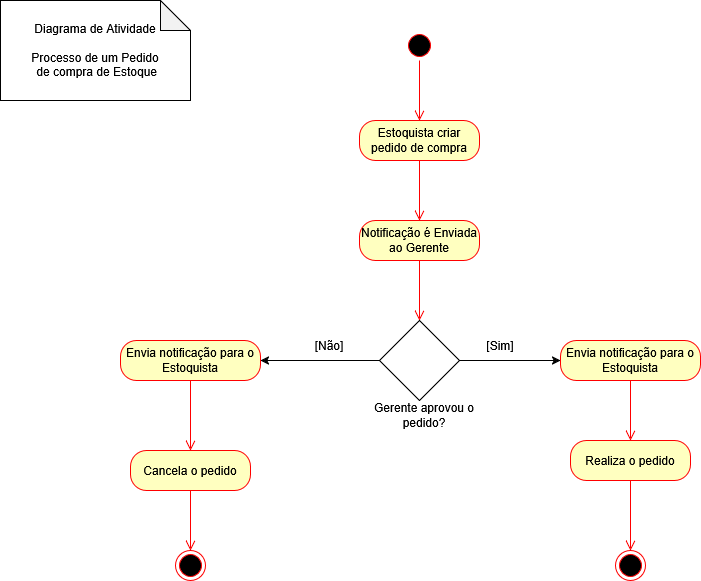

The diagram above was exported from draw.io. Its source (the exported page's mxGraphModel, read from the mxfile embedded in the PNG):
<mxGraphModel dx="1426" dy="787" grid="1" gridSize="10" guides="1" tooltips="1" connect="1" arrows="1" fold="1" page="1" pageScale="1" pageWidth="827" pageHeight="1169" math="0" shadow="0">
  <root>
    <mxCell id="0" />
    <mxCell id="1" parent="0" />
    <mxCell id="HW9uxdZSJ7rNeEwkt2Vx-1" parent="1" style="shape=note;whiteSpace=wrap;html=1;backgroundOutline=1;darkOpacity=0.05;" value="&lt;div&gt;Diagrama de Atividade&lt;/div&gt;&lt;div&gt;&lt;br&gt;&lt;/div&gt;&lt;div&gt;Processo de um Pedido&lt;/div&gt;&amp;nbsp;de compra de Estoque" vertex="1">
      <mxGeometry height="100" width="190" x="10" y="10" as="geometry" />
    </mxCell>
    <mxCell id="HW9uxdZSJ7rNeEwkt2Vx-2" parent="1" style="ellipse;html=1;shape=startState;fillColor=#000000;strokeColor=#ff0000;" value="" vertex="1">
      <mxGeometry height="30" width="30" x="414" y="40" as="geometry" />
    </mxCell>
    <mxCell id="HW9uxdZSJ7rNeEwkt2Vx-3" edge="1" parent="1" source="HW9uxdZSJ7rNeEwkt2Vx-2" style="edgeStyle=orthogonalEdgeStyle;html=1;verticalAlign=bottom;endArrow=open;endSize=8;strokeColor=#ff0000;rounded=0;" value="">
      <mxGeometry relative="1" as="geometry">
        <mxPoint x="429" y="130" as="targetPoint" />
      </mxGeometry>
    </mxCell>
    <mxCell id="HW9uxdZSJ7rNeEwkt2Vx-4" parent="1" style="rounded=1;whiteSpace=wrap;html=1;arcSize=40;fontColor=#000000;fillColor=#ffffc0;strokeColor=#ff0000;" value="Estoquista criar pedido de compra" vertex="1">
      <mxGeometry height="40" width="120" x="369" y="130" as="geometry" />
    </mxCell>
    <mxCell id="HW9uxdZSJ7rNeEwkt2Vx-5" edge="1" parent="1" source="HW9uxdZSJ7rNeEwkt2Vx-4" style="edgeStyle=orthogonalEdgeStyle;html=1;verticalAlign=bottom;endArrow=open;endSize=8;strokeColor=#ff0000;rounded=0;" value="">
      <mxGeometry relative="1" as="geometry">
        <mxPoint x="429" y="230" as="targetPoint" />
      </mxGeometry>
    </mxCell>
    <mxCell id="HW9uxdZSJ7rNeEwkt2Vx-8" parent="1" style="rounded=1;whiteSpace=wrap;html=1;arcSize=40;fontColor=#000000;fillColor=#ffffc0;strokeColor=#ff0000;" value="Notificação é Enviada ao Gerente" vertex="1">
      <mxGeometry height="40" width="120" x="369" y="230" as="geometry" />
    </mxCell>
    <mxCell id="HW9uxdZSJ7rNeEwkt2Vx-9" edge="1" parent="1" source="HW9uxdZSJ7rNeEwkt2Vx-8" style="edgeStyle=orthogonalEdgeStyle;html=1;verticalAlign=bottom;endArrow=open;endSize=8;strokeColor=#ff0000;rounded=0;" value="">
      <mxGeometry relative="1" as="geometry">
        <mxPoint x="429" y="330" as="targetPoint" />
      </mxGeometry>
    </mxCell>
    <mxCell id="HW9uxdZSJ7rNeEwkt2Vx-12" edge="1" parent="1" source="HW9uxdZSJ7rNeEwkt2Vx-10" style="edgeStyle=orthogonalEdgeStyle;rounded=0;orthogonalLoop=1;jettySize=auto;html=1;">
      <mxGeometry relative="1" as="geometry">
        <mxPoint x="570" y="370" as="targetPoint" />
      </mxGeometry>
    </mxCell>
    <mxCell id="HW9uxdZSJ7rNeEwkt2Vx-13" edge="1" parent="1" source="HW9uxdZSJ7rNeEwkt2Vx-10" style="edgeStyle=orthogonalEdgeStyle;rounded=0;orthogonalLoop=1;jettySize=auto;html=1;">
      <mxGeometry relative="1" as="geometry">
        <mxPoint x="270" y="370" as="targetPoint" />
      </mxGeometry>
    </mxCell>
    <mxCell id="HW9uxdZSJ7rNeEwkt2Vx-10" parent="1" style="rhombus;whiteSpace=wrap;html=1;" value="" vertex="1">
      <mxGeometry height="80" width="80" x="389" y="330" as="geometry" />
    </mxCell>
    <mxCell id="HW9uxdZSJ7rNeEwkt2Vx-11" parent="1" style="text;html=1;whiteSpace=wrap;strokeColor=none;fillColor=none;align=center;verticalAlign=middle;rounded=0;" value="Gerente aprovou o pedido?" vertex="1">
      <mxGeometry height="30" width="130" x="369" y="410" as="geometry" />
    </mxCell>
    <mxCell id="HW9uxdZSJ7rNeEwkt2Vx-14" parent="1" style="rounded=1;whiteSpace=wrap;html=1;arcSize=40;fontColor=#000000;fillColor=#ffffc0;strokeColor=#ff0000;" value="Envia notificação para o Estoquista" vertex="1">
      <mxGeometry height="40" width="140" x="130" y="350" as="geometry" />
    </mxCell>
    <mxCell id="HW9uxdZSJ7rNeEwkt2Vx-15" edge="1" parent="1" source="HW9uxdZSJ7rNeEwkt2Vx-14" style="edgeStyle=orthogonalEdgeStyle;html=1;verticalAlign=bottom;endArrow=open;endSize=8;strokeColor=#ff0000;rounded=0;" value="">
      <mxGeometry relative="1" as="geometry">
        <mxPoint x="200" y="460" as="targetPoint" />
      </mxGeometry>
    </mxCell>
    <mxCell id="HW9uxdZSJ7rNeEwkt2Vx-16" parent="1" style="rounded=1;whiteSpace=wrap;html=1;arcSize=40;fontColor=#000000;fillColor=#ffffc0;strokeColor=#ff0000;" value="Envia notificação para o Estoquista" vertex="1">
      <mxGeometry height="40" width="140" x="570" y="350" as="geometry" />
    </mxCell>
    <mxCell id="HW9uxdZSJ7rNeEwkt2Vx-17" edge="1" parent="1" source="HW9uxdZSJ7rNeEwkt2Vx-16" style="edgeStyle=orthogonalEdgeStyle;html=1;verticalAlign=bottom;endArrow=open;endSize=8;strokeColor=#ff0000;rounded=0;" value="">
      <mxGeometry relative="1" as="geometry">
        <mxPoint x="640" y="450" as="targetPoint" />
      </mxGeometry>
    </mxCell>
    <mxCell id="HW9uxdZSJ7rNeEwkt2Vx-18" parent="1" style="text;html=1;whiteSpace=wrap;strokeColor=none;fillColor=none;align=center;verticalAlign=middle;rounded=0;" value="[Sim]" vertex="1">
      <mxGeometry height="30" width="60" x="480" y="340" as="geometry" />
    </mxCell>
    <mxCell id="HW9uxdZSJ7rNeEwkt2Vx-19" parent="1" style="text;html=1;whiteSpace=wrap;strokeColor=none;fillColor=none;align=center;verticalAlign=middle;rounded=0;" value="[Não]" vertex="1">
      <mxGeometry height="30" width="60" x="309" y="340" as="geometry" />
    </mxCell>
    <mxCell id="HW9uxdZSJ7rNeEwkt2Vx-22" parent="1" style="rounded=1;whiteSpace=wrap;html=1;arcSize=40;fontColor=#000000;fillColor=#ffffc0;strokeColor=#ff0000;" value="Cancela o pedido" vertex="1">
      <mxGeometry height="40" width="120" x="140" y="460" as="geometry" />
    </mxCell>
    <mxCell id="HW9uxdZSJ7rNeEwkt2Vx-23" edge="1" parent="1" source="HW9uxdZSJ7rNeEwkt2Vx-22" style="edgeStyle=orthogonalEdgeStyle;html=1;verticalAlign=bottom;endArrow=open;endSize=8;strokeColor=#ff0000;rounded=0;" value="">
      <mxGeometry relative="1" as="geometry">
        <mxPoint x="200" y="560" as="targetPoint" />
      </mxGeometry>
    </mxCell>
    <mxCell id="HW9uxdZSJ7rNeEwkt2Vx-24" parent="1" style="ellipse;html=1;shape=endState;fillColor=#000000;strokeColor=#ff0000;" value="" vertex="1">
      <mxGeometry height="30" width="30" x="185" y="560" as="geometry" />
    </mxCell>
    <mxCell id="HW9uxdZSJ7rNeEwkt2Vx-25" parent="1" style="rounded=1;whiteSpace=wrap;html=1;arcSize=40;fontColor=#000000;fillColor=#ffffc0;strokeColor=#ff0000;" value="Realiza o pedido" vertex="1">
      <mxGeometry height="40" width="120" x="580" y="450" as="geometry" />
    </mxCell>
    <mxCell id="HW9uxdZSJ7rNeEwkt2Vx-26" edge="1" parent="1" source="HW9uxdZSJ7rNeEwkt2Vx-25" style="edgeStyle=orthogonalEdgeStyle;html=1;verticalAlign=bottom;endArrow=open;endSize=8;strokeColor=#ff0000;rounded=0;entryX=0.5;entryY=0;entryDx=0;entryDy=0;" target="HW9uxdZSJ7rNeEwkt2Vx-27" value="">
      <mxGeometry relative="1" as="geometry">
        <mxPoint x="640" y="550" as="targetPoint" />
      </mxGeometry>
    </mxCell>
    <mxCell id="HW9uxdZSJ7rNeEwkt2Vx-27" parent="1" style="ellipse;html=1;shape=endState;fillColor=#000000;strokeColor=#ff0000;" value="" vertex="1">
      <mxGeometry height="30" width="30" x="625" y="560" as="geometry" />
    </mxCell>
  </root>
</mxGraphModel>